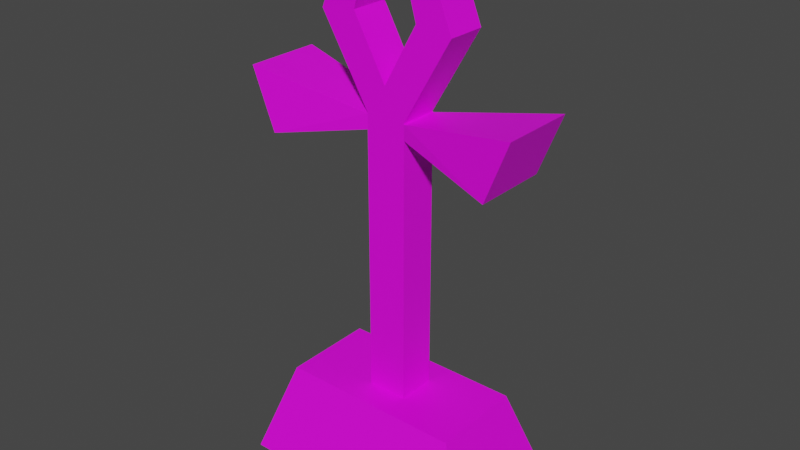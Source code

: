 # Source: 43121.blend  (saved by Blender 2.91.10; exported with 4.5.12 LTS)
import bpy
from mathutils import Matrix  # noqa: F401  (used for matrix-valued properties, if any)

bpy.ops.wm.read_factory_settings(use_empty=True)
scene = bpy.context.scene
scene.name = 'Scene'

# ---- collections
col_collection = bpy.data.collections.new('Collection'); scene.collection.children.link(col_collection)

# ---- images (referenced by path relative to the original .blend; pixels are not part of the script)
import os
ASSET_DIR = os.environ.get("B2B_ASSET_DIR", "")  # directory of the original .blend (textures are referenced by path, not embedded)
HERE = os.path.dirname(os.path.abspath(__file__))  # packed textures are extracted next to this script under _unpacked/

def load_image(name, relpath, width, height, colorspace="sRGB"):
    """Load a texture the original file referenced (path relative to the .blend, or extracted next to this script)."""
    p = next((c for c in (os.path.join(HERE, relpath), os.path.join(ASSET_DIR, relpath)) if relpath and os.path.exists(c)), "")
    if p:
        img = bpy.data.images.load(p, check_existing=True)
        img.name = name
    else:  # same state as the original file: an image datablock whose file is absent (Cycles renders it pink)
        img = bpy.data.images.new(name, width, height)
        img.source = "FILE"
        img.filepath = "//" + (relpath or name)
    img.colorspace_settings.name = colorspace
    return img
img_041_0_0_png = load_image('041_0-0.png', 'textures/041_0-0.png', 1024, 1024, 'sRGB')
img_073_0_0_png = load_image('073_0-0.png', 'textures/073_0-0.png', 1024, 1024, 'sRGB')

# ---- materials (node trees are filled in below, after node groups)
mat_041_0_0 = bpy.data.materials.new('041_0-0')
mat_041_0_0.use_backface_culling = True
mat_041_0_0.use_transparent_shadow = False
mat_073_0_0 = bpy.data.materials.new('073_0-0')
mat_073_0_0.use_backface_culling = True
mat_073_0_0.use_transparent_shadow = False

# ---- material node trees
mat_041_0_0.use_nodes = True; mat_041_0_0.node_tree.nodes.clear()
_N = mat_041_0_0.node_tree.nodes; _L = mat_041_0_0.node_tree.links
n0 = _N.new('ShaderNodeBsdfPrincipled'); n0.name = 'Principled BSDF'; n0.location = (0, 300)
n0.distribution = 'GGX'
n0.subsurface_method = 'BURLEY'
n0.inputs[3].default_value = 1.45
n0.inputs[27].default_value = (0.0, 0.0, 0.0, 1.0)
n0.inputs[28].default_value = 1.0
n1 = _N.new('ShaderNodeOutputMaterial'); n1.name = 'Material Output'; n1.location = (300, 300)
n2 = _N.new('ShaderNodeTexImage'); n2.name = 'Image Texture'; n2.location = (-300, 300)
n2.label = 'Base Color'
n2.image = img_041_0_0_png
_L.new(n0.outputs[0], n1.inputs[0])
_L.new(n2.outputs[0], n0.inputs[0])
n1.is_active_output = True
mat_073_0_0.use_nodes = True; mat_073_0_0.node_tree.nodes.clear()
_N = mat_073_0_0.node_tree.nodes; _L = mat_073_0_0.node_tree.links
n0 = _N.new('ShaderNodeBsdfPrincipled'); n0.name = 'Principled BSDF'; n0.location = (0, 300)
n0.distribution = 'GGX'
n0.subsurface_method = 'BURLEY'
n0.inputs[3].default_value = 1.45
n0.inputs[27].default_value = (0.0, 0.0, 0.0, 1.0)
n0.inputs[28].default_value = 1.0
n1 = _N.new('ShaderNodeOutputMaterial'); n1.name = 'Material Output'; n1.location = (300, 300)
n2 = _N.new('ShaderNodeTexImage'); n2.name = 'Image Texture'; n2.location = (-300, 300)
n2.label = 'Base Color'
n2.image = img_073_0_0_png
_L.new(n0.outputs[0], n1.inputs[0])
_L.new(n2.outputs[0], n0.inputs[0])
n1.is_active_output = True

# ---- world
world_world = bpy.data.worlds.new('World'); scene.world = world_world
world_world.use_nodes = True; world_world.node_tree.nodes.clear()
_N = world_world.node_tree.nodes; _L = world_world.node_tree.links
n0 = _N.new('ShaderNodeOutputWorld'); n0.name = 'World Output'; n0.location = (300, 300)
n1 = _N.new('ShaderNodeBackground'); n1.name = 'Background'; n1.location = (10, 300)
n1.inputs[0].default_value = (0.05088, 0.05088, 0.05088, 1.0)
_L.new(n1.outputs[0], n0.inputs[0])
n0.is_active_output = True
world_world.color = (0.05088, 0.05088, 0.05088)
world_world.use_sun_shadow = False
world_world.sun_shadow_jitter_overblur = 0.0

# ---- meshes
me_model43121 = bpy.data.meshes.new('model43121')
me_model43121.from_pydata([(11.7, -3.32, 20.95), (6.676, -3.32, 33.33), (3.641, -3.32, 28.55), (5.59, -3.32, 21.75), (-3.785, -3.32, 28.55), (-6.832, -3.32, 33.33), (-11.82, -3.32, 20.95), (-5.715, -3.32, 21.75), (3.504, -3.32, 6.754), (-0.0625, -3.32, 11.64), (-3.406, -3.32, 6.754), (-3.406, -3.32, -41.34), (3.504, -3.32, -41.34), (-11.82, 3.367, 20.95), (-6.832, 3.367, 33.33), (-3.785, 3.367, 28.55), (-5.715, 3.367, 21.75), (3.641, 3.367, 28.55), (6.676, 3.367, 33.33), (11.7, 3.367, 20.95), (5.59, 3.367, 21.75), (-0.0625, 3.367, 11.64), (3.504, 3.367, 6.754), (3.504, 3.367, -41.34), (-3.406, 3.367, -41.34), (-3.406, 3.367, 6.754), (-11.82, -3.32, 20.95), (-11.82, 3.367, 20.95), (-3.406, 3.367, 6.754), (-3.406, -3.32, 6.754), (6.676, -3.32, 33.33), (6.676, 3.367, 33.33), (-6.832, 3.367, 33.33), (-6.832, -3.32, 33.33), (3.504, 3.367, 6.754), (11.7, 3.367, 20.95), (11.7, -3.32, 20.95), (3.504, -3.32, 6.754), (-5.715, 3.367, 21.75), (-5.715, -3.32, 21.75), (5.59, -3.32, 21.75), (5.59, 3.367, 21.75), (-0.0625, 3.367, 11.64), (-0.0625, -3.32, 11.64), (3.641, -3.32, 28.55), (-3.785, -3.32, 28.55), (-3.785, 3.367, 28.55), (3.641, 3.367, 28.55), (-21.18, -12.88, -57.28), (-16.06, -8.039, -41.28), (-16.06, 7.957, -41.28), (-21.18, 12.8, -57.28), (15.94, -8.039, -41.28), (21.05, -12.88, -57.28), (21.05, 12.8, -57.28), (15.94, 7.957, -41.28), (-3.406, -3.32, 4.056), (-19.92, -6.551, 0.181), (-19.92, 6.531, 0.181), (-3.406, 3.301, 4.056), (-19.92, -6.551, 0.181), (-23.97, -6.551, 10.41), (-23.97, 6.531, 10.41), (-19.92, 6.531, 0.181), (-23.97, -6.551, 10.41), (-3.406, -3.32, 6.536), (-3.406, 3.301, 6.536), (-23.97, 6.531, 10.41), (24.07, -6.551, 10.41), (3.504, -3.32, 6.536), (3.504, 3.301, 6.536), (24.07, 6.531, 10.41), (20.02, -6.551, 0.181), (24.07, -6.551, 10.41), (24.07, 6.531, 10.41), (20.02, 6.531, 0.181), (3.504, -3.32, 4.056), (20.02, -6.551, 0.181), (20.02, 6.531, 0.181), (3.504, 3.301, 4.056), (-21.18, 12.8, -57.28), (-16.06, 7.957, -41.28), (15.94, 7.957, -41.28), (21.05, 12.8, -57.28), (15.94, -8.039, -41.28), (-16.06, -8.039, -41.28), (-21.18, -12.88, -57.28), (21.05, -12.88, -57.28)], [], [(10, 25, 24), (10, 24, 11), (12, 23, 22), (12, 22, 8), (9, 8, 0), (9, 0, 3), (0, 1, 2), (0, 2, 3), (4, 2, 1), (4, 1, 5), (4, 5, 6), (4, 6, 7), (6, 10, 9), (6, 9, 7), (8, 9, 10), (8, 10, 11), (8, 11, 12), (18, 15, 14), (18, 17, 15), (13, 14, 15), (13, 15, 16), (13, 16, 21), (13, 21, 25), (17, 18, 19), (17, 19, 20), (21, 20, 19), (21, 19, 22), (21, 22, 23), (21, 23, 24), (21, 24, 25), (26, 27, 28), (26, 28, 29), (36, 35, 31), (36, 31, 30), (30, 31, 32), (30, 32, 33), (34, 35, 36), (34, 36, 37), (33, 32, 27), (33, 27, 26), (39, 43, 42), (39, 42, 38), (40, 44, 47), (40, 47, 41), (40, 41, 42), (40, 42, 43), (45, 39, 38), (45, 38, 46), (44, 45, 46), (44, 46, 47), (48, 49, 50), (48, 50, 51), (50, 52, 55), (52, 53, 54), (52, 54, 55), (60, 61, 62), (60, 62, 63), (78, 77, 76), (78, 76, 79), (70, 69, 68), (70, 68, 71), (70, 71, 78), (70, 78, 79), (77, 68, 69), (77, 69, 76), (75, 73, 72), (75, 74, 73), (80, 81, 82), (80, 82, 83), (84, 85, 86), (84, 86, 87), (50, 49, 52), (54, 48, 51), (54, 53, 48), (58, 66, 59), (58, 67, 66), (65, 57, 56), (65, 64, 57), (65, 67, 64), (65, 66, 67), (57, 59, 56), (57, 58, 59)])
me_model43121.polygons.foreach_set('material_index', [0, 0, 0, 0, 0, 0, 0, 0, 0, 0, 0, 0, 0, 0, 0, 0, 0, 0, 0, 0, 0, 0, 0, 0, 0, 0, 0, 0, 0, 0, 0, 0, 0, 0, 0, 0, 0, 0, 0, 0, 0, 0, 0, 0, 0, 0, 0, 0, 0, 0, 0, 0, 0, 0, 0, 0, 0, 0, 0, 0, 0, 0, 0, 0, 0, 0, 0, 1, 1, 1, 1, 0, 0, 0, 0, 0, 0, 0, 0, 0, 0, 0])
_uv = me_model43121.uv_layers.new(name='model43121-uv')
_uv.uv.foreach_set('vector', [0.8545, -1.066, 1.145, -1.066, 1.142, -2.999, 0.8545, -1.066, 1.142, -2.999, 0.8545, -3.0, 1.143, -3.0, 0.8545, -2.999, 0.8574, -1.066, 1.143, -3.0, 0.8574, -1.066, 1.143, -1.066, 0.9941, -0.8701, 1.143, -1.066, 1.482, -0.498, 0.9941, -0.8701, 1.482, -0.498, 1.229, -0.4658, 1.482, -0.498, 1.273, 0.0, 1.147, -0.1914, 1.482, -0.498, 1.147, -0.1914, 1.229, -0.4658, 0.8398, -0.1904, 1.147, -0.1914, 1.273, 0.0, 0.8398, -0.1904, 1.273, 0.0, 0.7129, 0.0, 0.8398, -0.1904, 0.7129, 0.0, 0.5049, -0.501, 0.8398, -0.1904, 0.5049, -0.501, 0.7598, -0.4658, 0.5049, -0.501, 0.8545, -1.066, 0.9941, -0.8701, 0.5049, -0.501, 0.9941, -0.8701, 0.7598, -0.4658, 1.143, -1.066, 0.9941, -0.8701, 0.8545, -1.066, 1.143, -1.066, 0.8545, -1.066, 0.8545, -3.0, 1.143, -1.066, 0.8545, -3.0, 1.143, -3.0, 0.7266, 0.0, 1.16, -0.1914, 1.287, 0.0, 0.7266, 0.0, 0.8516, -0.1904, 1.16, -0.1914, 1.494, -0.498, 1.287, 0.0, 1.16, -0.1914, 1.494, -0.498, 1.16, -0.1914, 1.24, -0.4658, 1.494, -0.498, 1.24, -0.4658, 1.006, -0.8701, 1.494, -0.498, 1.006, -0.8701, 1.145, -1.066, 0.8516, -0.1904, 0.7266, 0.0, 0.5195, -0.501, 0.8516, -0.1904, 0.5195, -0.501, 0.7715, -0.4658, 1.006, -0.8701, 0.7715, -0.4658, 0.5195, -0.501, 1.006, -0.8701, 0.5195, -0.501, 0.8574, -1.066, 1.006, -0.8701, 0.8574, -1.066, 0.8545, -2.999, 1.006, -0.8701, 0.8545, -2.999, 1.142, -2.999, 1.006, -0.8701, 1.142, -2.999, 1.145, -1.066, 0.375, -0.5, 0.125, -0.5, 0.125, -1.062, 0.375, -0.5, 0.125, -1.062, 0.375, -1.062, 0.375, 1.031, 0.125, 1.031, 0.125, 0.5312, 0.375, 1.031, 0.125, 0.5312, 0.375, 0.5312, 0.375, 0.5312, 0.125, 0.5312, 0.125, 0.0, 0.375, 0.5312, 0.125, 0.0, 0.375, 0.0, 0.125, 1.594, 0.125, 1.031, 0.375, 1.031, 0.125, 1.594, 0.375, 1.031, 0.375, 1.594, 0.375, 0.0, 0.125, 0.0, 0.125, -0.5, 0.375, 0.0, 0.125, -0.5, 0.375, -0.5, 1.547, 0.1094, 0.5156, 0.1094, 0.5156, 0.7656, 1.547, 0.1094, 0.5156, 0.7656, 1.547, 0.7656, -0.5781, 0.1094, 0.125, 0.1094, 0.125, 0.7656, -0.5781, 0.1094, 0.125, 0.7656, -0.5781, 0.7656, -0.5781, 0.1094, -0.5781, 0.7656, 0.5156, 0.7656, -0.5781, 0.1094, 0.5156, 0.7656, 0.5156, 0.1094, 0.8438, 0.1094, 1.547, 0.1094, 1.547, 0.7656, 0.8438, 0.1094, 1.547, 0.7656, 0.8438, 0.7656, 0.125, 0.1094, 0.8438, 0.1094, 0.8438, 0.7656, 0.125, 0.1094, 0.8438, 0.7656, 0.125, 0.7656, 0.04688, 1.656, 0.2188, 1.047, 0.7969, 1.047, 0.04688, 1.656, 0.7969, 1.047, 0.9844, 1.656, 0.7969, 1.047, 0.2188, -0.1094, 0.7969, -0.1094, 0.2188, -0.1094, 0.04688, -0.7188, 0.9844, -0.7188, 0.2188, -0.1094, 0.9844, -0.7188, 0.7969, -0.1094, 0.5, -1.315, 0.5, -0.9053, 0.0, -0.9043, 0.5, -1.315, 0.0, -0.9043, 0.0, -1.315, -0.04688, 0.6875, 0.4375, 1.0, 0.4375, 0.01562, -0.04688, 0.6875, 0.4375, 0.01562, 0.4375, 0.04688, 0.5312, 0.0625, 0.3281, 0.0, 0.0, 0.7344, 0.5312, 0.0625, 0.0, 0.7344, 0.3281, 1.031, 0.5312, 0.0625, 0.3281, 1.031, -0.04688, 0.6875, 0.5312, 0.0625, -0.04688, 0.6875, 0.4375, 0.04688, 0.4375, 1.0, 0.0, 0.7344, 0.3281, 0.0, 0.4375, 1.0, 0.3281, 0.0, 0.4375, 0.01562, 0.5, -1.315, 0.0, -0.9043, 0.0, -1.315, 0.5, -1.315, 0.5, -0.9053, 0.0, -0.9043, 1.0, -0.5, 0.8789, 0.0, 0.1211, 0.0, 1.0, -0.5, 0.1211, 0.0, 0.0, -0.5, 0.8789, 0.0, 0.1211, 0.0, 0.0, -0.5, 0.8789, 0.0, 0.0, -0.5, 1.0, -0.5, 0.7969, 1.047, 0.2188, 1.047, 0.2188, -0.1094, 0.9844, -0.7188, 0.04688, 1.656, 0.9844, 1.656, 0.9844, -0.7188, 0.04688, -0.7188, 0.04688, 1.656, 0.4375, 1.0, 0.3281, 0.0, 0.4375, 0.01562, 0.4375, 1.0, 0.0, 0.7344, 0.3281, 0.0, 0.5312, 0.0625, -0.04688, 0.6875, 0.4375, 0.04688, 0.5312, 0.0625, 0.3281, 1.031, -0.04688, 0.6875, 0.5312, 0.0625, 0.0, 0.7344, 0.3281, 1.031, 0.5312, 0.0625, 0.3281, 0.0, 0.0, 0.7344, -0.04688, 0.6875, 0.4375, 0.01562, 0.4375, 0.04688, -0.04688, 0.6875, 0.4375, 1.0, 0.4375, 0.01562])
me_model43121.materials.append(mat_041_0_0)
me_model43121.materials.append(mat_073_0_0)
me_model43121.use_remesh_fix_poles = True
me_model43121.use_remesh_preserve_attributes = False
me_model43121.use_mirror_vertex_groups = False
me_model43121.update()

# ---- objects
ob_model43121_node = bpy.data.objects.new('model43121-node', me_model43121)

# ---- transforms, parenting, visibility, modifiers, constraints
ob_model43121_node.location = (0.0, 0.0, 0.0)
ob_model43121_node.lineart.crease_threshold = 0.0

# ---- collection membership
col_collection.objects.link(ob_model43121_node)

# ---- scene / render settings (as saved in the file)
scene.frame_start = 1; scene.frame_end = 250; scene.frame_set(1)
scene.render.engine = 'BLENDER_EEVEE_NEXT'
scene.cycles.use_denoising = False
scene.cycles.samples = 128
scene.cycles.sampling_pattern = 'TABULATED_SOBOL'
scene.cycles.use_adaptive_sampling = False
scene.cycles.use_light_tree = False
scene.view_settings.view_transform = 'Filmic'
bpy.context.view_layer.update()

# ---- added for rendering (the .blend has no active camera and no usable light): camera, sun
cam_auto = bpy.data.cameras.new('AutoCamera')
cam_auto.lens = 50.0
cam_auto.sensor_width = 36.0
cam_auto.clip_end = 1716.69
ob_auto_camera = bpy.data.objects.new('AutoCamera', cam_auto)
scene.collection.objects.link(ob_auto_camera)
ob_auto_camera.location = (97.8662, -117.42, 66.2773)
ob_auto_camera.rotation_euler = (1.09748, -7.21219e-08, 0.694738)
scene.camera = ob_auto_camera
light_auto_sun = bpy.data.lights.new('AutoSun', 'SUN')
light_auto_sun.energy = 3.0
light_auto_sun.angle = 0.0523599
ob_auto_sun = bpy.data.objects.new('AutoSun', light_auto_sun)
scene.collection.objects.link(ob_auto_sun)
ob_auto_sun.rotation_euler = (0.872665, 0.174533, 0.523599)
bpy.context.view_layer.update()
